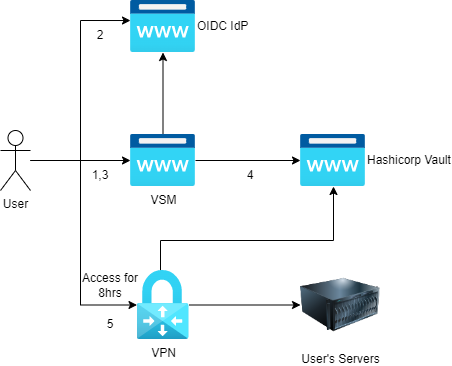

The diagram above was exported from draw.io. Its source (the exported page's mxGraphModel, read from the mxfile embedded in the PNG):
<mxGraphModel dx="1421" dy="857" grid="1" gridSize="10" guides="1" tooltips="1" connect="1" arrows="1" fold="1" page="1" pageScale="1" pageWidth="1100" pageHeight="850" math="0" shadow="0">
  <root>
    <mxCell id="0" />
    <mxCell id="1" parent="0" />
    <mxCell id="5WP_HN5D6-XlSzBvmdmj-3" value="" style="edgeStyle=orthogonalEdgeStyle;rounded=0;orthogonalLoop=1;jettySize=auto;html=1;" parent="1" source="5WP_HN5D6-XlSzBvmdmj-1" target="5WP_HN5D6-XlSzBvmdmj-2" edge="1">
      <mxGeometry relative="1" as="geometry" />
    </mxCell>
    <mxCell id="5WP_HN5D6-XlSzBvmdmj-6" style="edgeStyle=orthogonalEdgeStyle;rounded=0;orthogonalLoop=1;jettySize=auto;html=1;entryX=0;entryY=0.385;entryDx=0;entryDy=0;entryPerimeter=0;" parent="1" source="5WP_HN5D6-XlSzBvmdmj-1" target="5WP_HN5D6-XlSzBvmdmj-4" edge="1">
      <mxGeometry relative="1" as="geometry" />
    </mxCell>
    <mxCell id="5WP_HN5D6-XlSzBvmdmj-14" style="edgeStyle=orthogonalEdgeStyle;rounded=0;orthogonalLoop=1;jettySize=auto;html=1;" parent="1" source="5WP_HN5D6-XlSzBvmdmj-1" target="5WP_HN5D6-XlSzBvmdmj-13" edge="1">
      <mxGeometry relative="1" as="geometry">
        <Array as="points">
          <mxPoint x="320" y="380" />
        </Array>
      </mxGeometry>
    </mxCell>
    <mxCell id="5WP_HN5D6-XlSzBvmdmj-1" value="User" style="shape=umlActor;verticalLabelPosition=bottom;verticalAlign=top;html=1;outlineConnect=0;" parent="1" vertex="1">
      <mxGeometry x="240" y="350" width="30" height="60" as="geometry" />
    </mxCell>
    <mxCell id="5WP_HN5D6-XlSzBvmdmj-7" value="" style="edgeStyle=orthogonalEdgeStyle;rounded=0;orthogonalLoop=1;jettySize=auto;html=1;" parent="1" source="5WP_HN5D6-XlSzBvmdmj-2" target="5WP_HN5D6-XlSzBvmdmj-5" edge="1">
      <mxGeometry relative="1" as="geometry" />
    </mxCell>
    <mxCell id="5WP_HN5D6-XlSzBvmdmj-12" style="edgeStyle=orthogonalEdgeStyle;rounded=0;orthogonalLoop=1;jettySize=auto;html=1;" parent="1" source="5WP_HN5D6-XlSzBvmdmj-2" target="5WP_HN5D6-XlSzBvmdmj-4" edge="1">
      <mxGeometry relative="1" as="geometry" />
    </mxCell>
    <mxCell id="5WP_HN5D6-XlSzBvmdmj-2" value="VSM" style="aspect=fixed;html=1;points=[];align=center;image;fontSize=12;image=img/lib/azure2/app_services/App_Service_Domains.svg;" parent="1" vertex="1">
      <mxGeometry x="370" y="354" width="65" height="52" as="geometry" />
    </mxCell>
    <mxCell id="5WP_HN5D6-XlSzBvmdmj-4" value="OIDC IdP" style="aspect=fixed;html=1;points=[];align=left;image;fontSize=12;image=img/lib/azure2/app_services/App_Service_Domains.svg;labelPosition=right;verticalLabelPosition=middle;verticalAlign=middle;" parent="1" vertex="1">
      <mxGeometry x="370" y="220" width="65" height="52" as="geometry" />
    </mxCell>
    <mxCell id="5WP_HN5D6-XlSzBvmdmj-5" value="Hashicorp Vault" style="aspect=fixed;html=1;points=[];align=left;image;fontSize=12;image=img/lib/azure2/app_services/App_Service_Domains.svg;labelPosition=right;verticalLabelPosition=middle;verticalAlign=middle;" parent="1" vertex="1">
      <mxGeometry x="540" y="354" width="65" height="52" as="geometry" />
    </mxCell>
    <mxCell id="5WP_HN5D6-XlSzBvmdmj-8" value="1,3" style="text;html=1;strokeColor=none;fillColor=none;align=center;verticalAlign=middle;whiteSpace=wrap;rounded=0;" parent="1" vertex="1">
      <mxGeometry x="310" y="380" width="60" height="30" as="geometry" />
    </mxCell>
    <mxCell id="5WP_HN5D6-XlSzBvmdmj-9" value="2" style="text;html=1;strokeColor=none;fillColor=none;align=center;verticalAlign=middle;whiteSpace=wrap;rounded=0;" parent="1" vertex="1">
      <mxGeometry x="310" y="240" width="60" height="30" as="geometry" />
    </mxCell>
    <mxCell id="5WP_HN5D6-XlSzBvmdmj-10" value="4" style="text;html=1;strokeColor=none;fillColor=none;align=center;verticalAlign=middle;whiteSpace=wrap;rounded=0;" parent="1" vertex="1">
      <mxGeometry x="460" y="380" width="60" height="30" as="geometry" />
    </mxCell>
    <mxCell id="5WP_HN5D6-XlSzBvmdmj-17" value="" style="edgeStyle=orthogonalEdgeStyle;rounded=0;orthogonalLoop=1;jettySize=auto;html=1;" parent="1" source="5WP_HN5D6-XlSzBvmdmj-13" target="5WP_HN5D6-XlSzBvmdmj-16" edge="1">
      <mxGeometry relative="1" as="geometry" />
    </mxCell>
    <mxCell id="5WP_HN5D6-XlSzBvmdmj-19" style="edgeStyle=orthogonalEdgeStyle;rounded=0;orthogonalLoop=1;jettySize=auto;html=1;" parent="1" source="5WP_HN5D6-XlSzBvmdmj-13" target="5WP_HN5D6-XlSzBvmdmj-5" edge="1">
      <mxGeometry relative="1" as="geometry">
        <Array as="points">
          <mxPoint x="400" y="460" />
          <mxPoint x="573" y="460" />
        </Array>
      </mxGeometry>
    </mxCell>
    <mxCell id="5WP_HN5D6-XlSzBvmdmj-13" value="VPN" style="aspect=fixed;html=1;points=[];align=center;image;fontSize=12;image=img/lib/azure2/networking/Virtual_Network_Gateways.svg;" parent="1" vertex="1">
      <mxGeometry x="376.5" y="490" width="52" height="69" as="geometry" />
    </mxCell>
    <mxCell id="5WP_HN5D6-XlSzBvmdmj-15" value="Access for 8hrs" style="text;html=1;strokeColor=none;fillColor=none;align=center;verticalAlign=middle;whiteSpace=wrap;rounded=0;" parent="1" vertex="1">
      <mxGeometry x="320" y="490" width="60" height="30" as="geometry" />
    </mxCell>
    <mxCell id="5WP_HN5D6-XlSzBvmdmj-16" value="User's Servers" style="image;html=1;image=img/lib/clip_art/computers/Server_128x128.png" parent="1" vertex="1">
      <mxGeometry x="540" y="484.5" width="80" height="80" as="geometry" />
    </mxCell>
    <mxCell id="5WP_HN5D6-XlSzBvmdmj-21" value="5" style="text;html=1;strokeColor=none;fillColor=none;align=center;verticalAlign=middle;whiteSpace=wrap;rounded=0;" parent="1" vertex="1">
      <mxGeometry x="335" y="529" width="30" height="30" as="geometry" />
    </mxCell>
  </root>
</mxGraphModel>